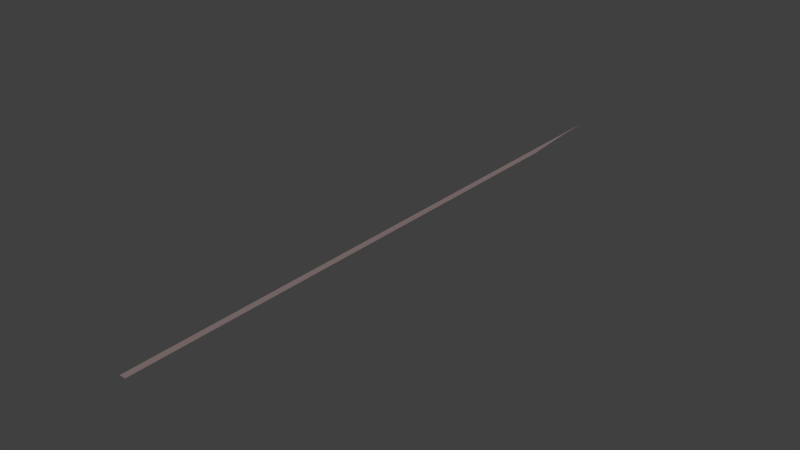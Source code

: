 # Source: left-0-1.blend  (saved by Blender 2.69.0; exported with 4.5.12 LTS)
import bpy
from mathutils import Matrix  # noqa: F401  (used for matrix-valued properties, if any)

bpy.ops.wm.read_factory_settings(use_empty=True)
scene = bpy.context.scene
scene.name = 'Scene'

# ---- collections
col_collection_1 = bpy.data.collections.new('Collection 1'); scene.collection.children.link(col_collection_1)

# ---- materials (node trees are filled in below, after node groups)
mat_block = bpy.data.materials.new('block')
mat_block.alpha_threshold = 0.0
mat_block.use_transparent_shadow = False
mat_block.diffuse_color = (0.256, 0.19, 0.192, 1.0)
mat_block.specular_color = (0.0, 0.0, 0.0)
mat_block.roughness = 0.5
mat_block.specular_intensity = 0.2
mat_block.line_color = (0.0, 0.0, 0.0, 1.0)

# ---- material node trees

# ---- world
world_world = bpy.data.worlds.new('World'); scene.world = world_world
world_world.color = (0.05088, 0.05088, 0.05088)
world_world.use_sun_shadow = False
world_world.sun_shadow_jitter_overblur = 0.0
world_world.cycles.sampling_method = 'MANUAL'
world_world.cycles.sample_map_resolution = 256

# ---- meshes
me_cube_001 = bpy.data.meshes.new('Cube.001')
me_cube_001.from_pydata([(-0.7175, 31.75, 0.1), (-0.7175, 31.75, -2.98e-09), (-0.7175, -1.043e-06, -2.98e-09), (-0.7175, -1.043e-06, 0.1), (0.7175, 26.99, -2.98e-09), (0.7175, -1.043e-06, -2.98e-09), (0.622, 27.22, -2.98e-09), (-0.7081, 31.69, -2.98e-09), (0.5253, 27.45, -2.98e-09), (-0.6649, 31.46, -2.98e-09), (-0.6187, 31.22, -2.98e-09), (-0.5695, 30.99, -2.98e-09), (-0.5174, 30.75, -2.98e-09), (-0.4622, 30.51, -2.98e-09), (-0.4041, 30.28, -2.98e-09), (-0.343, 30.04, -2.98e-09), (-0.279, 29.81, -2.98e-09), (-0.2119, 29.57, -2.98e-09), (-0.1419, 29.34, -2.98e-09), (-0.06895, 29.1, -2.98e-09), (0.007018, 28.86, -2.98e-09), (0.08596, 28.63, -2.98e-09), (0.1679, 28.39, -2.98e-09), (0.2528, 28.16, -2.98e-09), (0.3406, 27.92, -2.98e-09), (0.4314, 27.69, -2.98e-09), (0.7175, -1.043e-06, 0.1), (0.7175, 26.99, 0.1), (0.622, 27.22, 0.1), (-0.7081, 31.69, 0.1), (0.5253, 27.45, 0.1), (-0.6649, 31.46, 0.1), (0.4314, 27.69, 0.1), (0.3406, 27.92, 0.1), (0.2528, 28.16, 0.1), (0.1679, 28.39, 0.1), (0.08596, 28.63, 0.1), (0.007018, 28.86, 0.1), (-0.06895, 29.1, 0.1), (-0.1419, 29.34, 0.1), (-0.2119, 29.57, 0.1), (-0.279, 29.81, 0.1), (-0.343, 30.04, 0.1), (-0.4041, 30.28, 0.1), (-0.4622, 30.51, 0.1), (-0.5174, 30.75, 0.1), (-0.5695, 30.99, 0.1), (-0.6187, 31.22, 0.1)], [], [(0, 1, 2, 3), (26, 5, 4, 27), (5, 26, 3, 2), (2, 25, 8), (2, 24, 25), (2, 23, 24), (2, 22, 23), (2, 21, 22), (2, 20, 21), (2, 19, 20), (2, 18, 19), (2, 17, 18), (2, 16, 17), (2, 15, 16), (2, 14, 15), (2, 13, 14), (2, 12, 13), (2, 11, 12), (2, 10, 11), (2, 9, 10), (2, 7, 9), (8, 6, 2), (2, 1, 7), (4, 5, 2, 6), (47, 31, 3), (3, 46, 47), (3, 45, 46), (3, 44, 45), (3, 43, 44), (3, 42, 43), (3, 41, 42), (3, 40, 41), (3, 39, 40), (3, 38, 39), (3, 37, 38), (3, 36, 37), (3, 35, 36), (3, 34, 35), (3, 33, 34), (3, 32, 33), (3, 30, 32), (31, 29, 3), (3, 28, 30), (29, 0, 3), (3, 26, 27, 28), (0, 29, 7, 1), (29, 31, 9, 7), (31, 47, 10, 9), (47, 46, 11, 10), (46, 45, 12, 11), (45, 44, 13, 12), (44, 43, 14, 13), (43, 42, 15, 14), (42, 41, 16, 15), (41, 40, 17, 16), (40, 39, 18, 17), (39, 38, 19, 18), (38, 37, 20, 19), (37, 36, 21, 20), (36, 35, 22, 21), (35, 34, 23, 22), (34, 33, 24, 23), (33, 32, 25, 24), (32, 30, 8, 25), (30, 28, 6, 8), (28, 27, 4, 6)])
me_cube_001.materials.append(mat_block)
me_cube_001.use_remesh_preserve_volume = False
me_cube_001.use_remesh_preserve_attributes = False
me_cube_001.use_mirror_vertex_groups = False
me_cube_001.update()

# ---- objects
ob_lefttrack = bpy.data.objects.new('LeftTrack', me_cube_001)

# ---- transforms, parenting, visibility, modifiers, constraints
ob_lefttrack.location = (-2.0, 0.0, 0.0)
ob_lefttrack.scale = (1.0, 4.63, 1.0)
ob_lefttrack.lineart.crease_threshold = 0.0

# ---- collection membership
col_collection_1.objects.link(ob_lefttrack)

# ---- scene / render settings (as saved in the file)
scene.frame_start = 1; scene.frame_end = 250; scene.frame_set(84)
scene.render.engine = 'BLENDER_EEVEE_NEXT'
scene.render.image_settings.compression = 90
scene.render.resolution_percentage = 50
scene.render.dither_intensity = 0.0
scene.cycles.use_denoising = False
scene.cycles.samples = 10
scene.cycles.sampling_pattern = 'TABULATED_SOBOL'
scene.cycles.light_sampling_threshold = 0.0
scene.cycles.use_adaptive_sampling = False
scene.cycles.use_light_tree = False
scene.cycles.blur_glossy = 0.0
scene.cycles.volume_bounces = 1
scene.cycles.pixel_filter_type = 'GAUSSIAN'
scene.cycles.sample_clamp_indirect = 0.0
scene.view_settings.view_transform = 'Standard'
bpy.context.view_layer.update()

# ---- added for rendering (the .blend has no active camera and no usable light): camera, sun
cam_auto = bpy.data.cameras.new('AutoCamera')
cam_auto.lens = 50.0
cam_auto.sensor_width = 36.0
cam_auto.clip_end = 2386.88
ob_auto_camera = bpy.data.objects.new('AutoCamera', cam_auto)
scene.collection.objects.link(ob_auto_camera)
ob_auto_camera.location = (134.005, -89.7113, 108.854)
ob_auto_camera.rotation_euler = (1.09748, -7.21219e-08, 0.694738)
scene.camera = ob_auto_camera
light_auto_sun = bpy.data.lights.new('AutoSun', 'SUN')
light_auto_sun.energy = 3.0
light_auto_sun.angle = 0.0523599
ob_auto_sun = bpy.data.objects.new('AutoSun', light_auto_sun)
scene.collection.objects.link(ob_auto_sun)
ob_auto_sun.rotation_euler = (0.872665, 0.174533, 0.523599)
bpy.context.view_layer.update()
